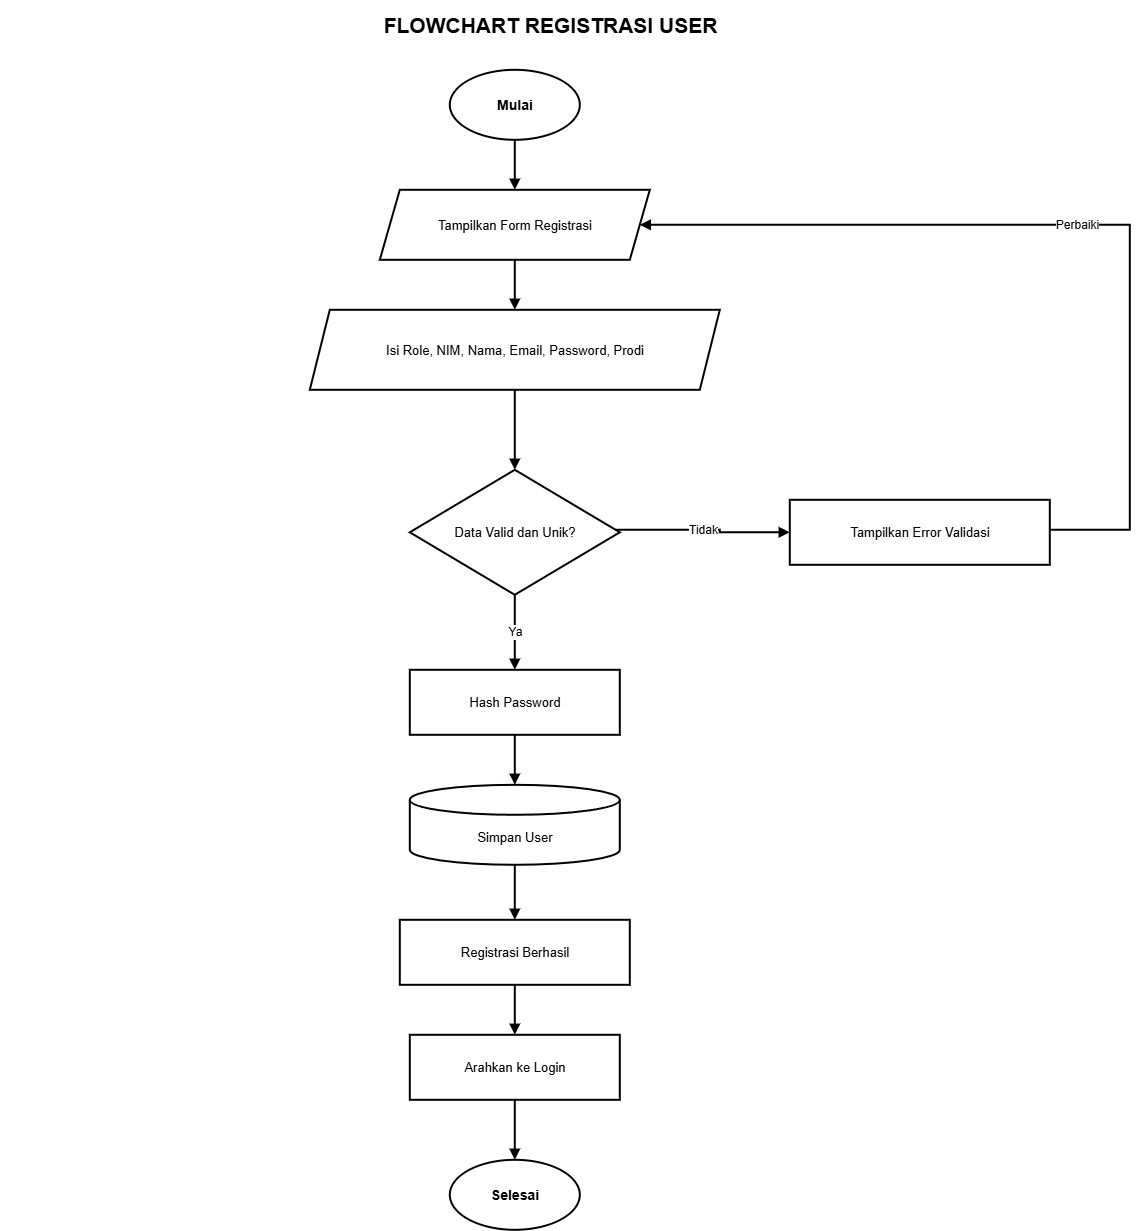

The diagram above was exported from draw.io. Its source (the exported page's mxGraphModel, read from the mxfile embedded in the PNG):
<mxGraphModel dx="2575" dy="1403" grid="1" gridSize="10" guides="1" tooltips="1" connect="1" arrows="1" fold="1" page="1" pageScale="1" pageWidth="1600" pageHeight="1350" math="0" shadow="0">
  <root>
    <mxCell id="0" />
    <mxCell id="1" parent="0" />
    <mxCell id="title" parent="1" style="text;html=1;strokeColor=none;fillColor=none;fontColor=#000000;fontSize=21;fontStyle=1;align=center;verticalAlign=middle;" value="FLOWCHART REGISTRASI USER" vertex="1">
      <mxGeometry height="50" width="1100" x="250" y="30" as="geometry" />
    </mxCell>
    <mxCell id="s" parent="1" style="ellipse;whiteSpace=wrap;html=1;aspect=fixed;fillColor=#FFFFFF;strokeColor=#000000;strokeWidth=2;fontColor=#000000;fontSize=14;fontStyle=1;" value="Mulai" vertex="1">
      <mxGeometry height="70" width="130" x="700" y="100" as="geometry" />
    </mxCell>
    <mxCell id="form" parent="1" style="shape=parallelogram;perimeter=parallelogramPerimeter;whiteSpace=wrap;html=1;fixedSize=1;fillColor=#FFFFFF;strokeColor=#000000;strokeWidth=2;fontColor=#000000;fontSize=13;" value="Tampilkan Form Registrasi" vertex="1">
      <mxGeometry height="70" width="270" x="630" y="220" as="geometry" />
    </mxCell>
    <mxCell id="input" parent="1" style="shape=parallelogram;perimeter=parallelogramPerimeter;whiteSpace=wrap;html=1;fixedSize=1;fillColor=#FFFFFF;strokeColor=#000000;strokeWidth=2;fontColor=#000000;fontSize=13;" value="Isi Role, NIM, Nama, Email, Password, Prodi" vertex="1">
      <mxGeometry height="80" width="410" x="560" y="340" as="geometry" />
    </mxCell>
    <mxCell id="valid" parent="1" style="rhombus;whiteSpace=wrap;html=1;fillColor=#FFFFFF;strokeColor=#000000;strokeWidth=2;fontColor=#000000;fontSize=13;" value="Data Valid dan Unik?" vertex="1">
      <mxGeometry height="125" width="210" x="660" y="500" as="geometry" />
    </mxCell>
    <mxCell id="hash" parent="1" style="rounded=0;whiteSpace=wrap;html=1;fillColor=#FFFFFF;strokeColor=#000000;strokeWidth=2;fontColor=#000000;fontSize=13;" value="Hash Password" vertex="1">
      <mxGeometry height="65" width="210" x="660" y="700" as="geometry" />
    </mxCell>
    <mxCell id="save" parent="1" style="shape=cylinder3;whiteSpace=wrap;html=1;boundedLbl=1;backgroundOutline=1;size=15;fillColor=#FFFFFF;strokeColor=#000000;strokeWidth=2;fontColor=#000000;fontSize=13;" value="Simpan User" vertex="1">
      <mxGeometry height="80" width="210" x="660" y="815" as="geometry" />
    </mxCell>
    <mxCell id="ok" parent="1" style="rounded=0;whiteSpace=wrap;html=1;fillColor=#FFFFFF;strokeColor=#000000;strokeWidth=2;fontColor=#000000;fontSize=13;" value="Registrasi Berhasil" vertex="1">
      <mxGeometry height="65" width="230" x="650" y="950" as="geometry" />
    </mxCell>
    <mxCell id="login" parent="1" style="rounded=0;whiteSpace=wrap;html=1;fillColor=#FFFFFF;strokeColor=#000000;strokeWidth=2;fontColor=#000000;fontSize=13;" value="Arahkan ke Login" vertex="1">
      <mxGeometry height="65" width="210" x="660" y="1065" as="geometry" />
    </mxCell>
    <mxCell id="err" parent="1" style="rounded=0;whiteSpace=wrap;html=1;fillColor=#FFFFFF;strokeColor=#000000;strokeWidth=2;fontColor=#000000;fontSize=13;" value="Tampilkan Error Validasi" vertex="1">
      <mxGeometry height="65" width="260" x="1040" y="530" as="geometry" />
    </mxCell>
    <mxCell id="end" parent="1" style="ellipse;whiteSpace=wrap;html=1;aspect=fixed;fillColor=#FFFFFF;strokeColor=#000000;strokeWidth=2;fontColor=#000000;fontSize=14;fontStyle=1;" value="Selesai" vertex="1">
      <mxGeometry height="70" width="130" x="700" y="1190" as="geometry" />
    </mxCell>
    <mxCell id="e1" edge="1" parent="1" source="s" style="edgeStyle=orthogonalEdgeStyle;rounded=0;orthogonalLoop=1;jettySize=auto;html=1;strokeColor=#000000;strokeWidth=2;endArrow=block;endFill=1;fontColor=#000000;fontSize=12;labelBackgroundColor=#FFFFFF;" target="form">
      <mxGeometry relative="1" as="geometry" />
    </mxCell>
    <mxCell id="e2" edge="1" parent="1" source="form" style="edgeStyle=orthogonalEdgeStyle;rounded=0;orthogonalLoop=1;jettySize=auto;html=1;strokeColor=#000000;strokeWidth=2;endArrow=block;endFill=1;fontColor=#000000;fontSize=12;labelBackgroundColor=#FFFFFF;" target="input">
      <mxGeometry relative="1" as="geometry" />
    </mxCell>
    <mxCell id="e3" edge="1" parent="1" source="input" style="edgeStyle=orthogonalEdgeStyle;rounded=0;orthogonalLoop=1;jettySize=auto;html=1;strokeColor=#000000;strokeWidth=2;endArrow=block;endFill=1;fontColor=#000000;fontSize=12;labelBackgroundColor=#FFFFFF;" target="valid">
      <mxGeometry relative="1" as="geometry" />
    </mxCell>
    <mxCell id="e4" edge="1" parent="1" source="valid" style="edgeStyle=orthogonalEdgeStyle;rounded=0;orthogonalLoop=1;jettySize=auto;html=1;strokeColor=#000000;strokeWidth=2;endArrow=block;endFill=1;fontColor=#000000;fontSize=12;labelBackgroundColor=#FFFFFF;" target="hash" value="Ya">
      <mxGeometry relative="1" as="geometry" />
    </mxCell>
    <mxCell id="e5" edge="1" parent="1" source="valid" style="edgeStyle=orthogonalEdgeStyle;rounded=0;orthogonalLoop=1;jettySize=auto;html=1;strokeColor=#000000;strokeWidth=2;endArrow=block;endFill=1;fontColor=#000000;fontSize=12;labelBackgroundColor=#FFFFFF;" target="err" value="Tidak">
      <mxGeometry relative="1" as="geometry">
        <Array as="points">
          <mxPoint x="970" y="560" />
        </Array>
      </mxGeometry>
    </mxCell>
    <mxCell id="e6" edge="1" parent="1" source="err" style="edgeStyle=orthogonalEdgeStyle;rounded=0;orthogonalLoop=1;jettySize=auto;html=1;strokeColor=#000000;strokeWidth=2;endArrow=block;endFill=1;fontColor=#000000;fontSize=12;labelBackgroundColor=#FFFFFF;" target="form" value="Perbaiki">
      <mxGeometry relative="1" as="geometry">
        <Array as="points">
          <mxPoint x="1380" y="560" />
          <mxPoint x="1380" y="255" />
        </Array>
      </mxGeometry>
    </mxCell>
    <mxCell id="e7" edge="1" parent="1" source="hash" style="edgeStyle=orthogonalEdgeStyle;rounded=0;orthogonalLoop=1;jettySize=auto;html=1;strokeColor=#000000;strokeWidth=2;endArrow=block;endFill=1;fontColor=#000000;fontSize=12;labelBackgroundColor=#FFFFFF;" target="save">
      <mxGeometry relative="1" as="geometry" />
    </mxCell>
    <mxCell id="e8" edge="1" parent="1" source="save" style="edgeStyle=orthogonalEdgeStyle;rounded=0;orthogonalLoop=1;jettySize=auto;html=1;strokeColor=#000000;strokeWidth=2;endArrow=block;endFill=1;fontColor=#000000;fontSize=12;labelBackgroundColor=#FFFFFF;" target="ok">
      <mxGeometry relative="1" as="geometry" />
    </mxCell>
    <mxCell id="e9" edge="1" parent="1" source="ok" style="edgeStyle=orthogonalEdgeStyle;rounded=0;orthogonalLoop=1;jettySize=auto;html=1;strokeColor=#000000;strokeWidth=2;endArrow=block;endFill=1;fontColor=#000000;fontSize=12;labelBackgroundColor=#FFFFFF;" target="login">
      <mxGeometry relative="1" as="geometry" />
    </mxCell>
    <mxCell id="e10" edge="1" parent="1" source="login" style="edgeStyle=orthogonalEdgeStyle;rounded=0;orthogonalLoop=1;jettySize=auto;html=1;strokeColor=#000000;strokeWidth=2;endArrow=block;endFill=1;fontColor=#000000;fontSize=12;labelBackgroundColor=#FFFFFF;" target="end">
      <mxGeometry relative="1" as="geometry" />
    </mxCell>
  </root>
</mxGraphModel>